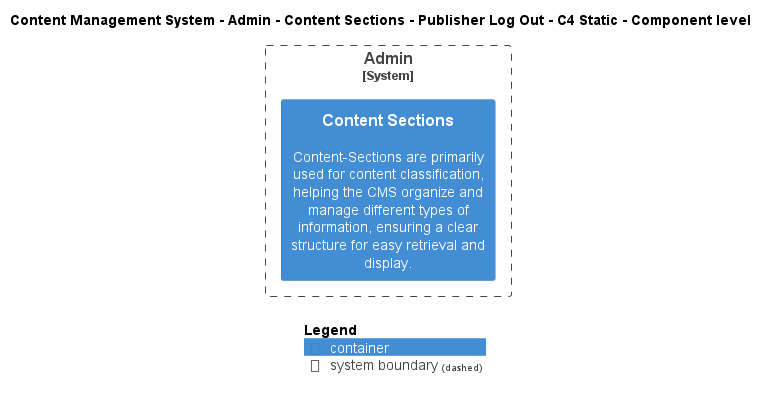

The diagram above was rendered by PlantUML. Its source (embedded in the PNG):
@startuml
!include ..\..\..\..\..\..\..\.c4s\C4_Component.puml

AddElementTag("c4interflow:lifecycle:new", $bgColor=green, $fontColor=#ffffff, $borderColor=green, $shadowing="False")
AddElementTag("c4interflow:lifecycle:changed", $bgColor=orange, $fontColor=#ffffff, $borderColor=orange, $shadowing="False")
AddElementTag("c4interflow:lifecycle:removed", $bgColor=red, $fontColor=#ffffff, $borderColor=red, $shadowing="False")

AddRelTag("c4interflow:lifecycle:new", $textColor=green, $lineColor=green)
AddRelTag("c4interflow:lifecycle:changed", $textColor=orange, $lineColor=orange)
AddRelTag("c4interflow:lifecycle:removed", $textColor=red, $lineColor=red)

SHOW_PERSON_PORTRAIT()
LAYOUT_TOP_DOWN()

skinparam linetype polyline

title Content Management System - Admin - Content Sections - Publisher Log Out - C4 Static - Component level


System_Boundary(ContentManagementSystem.SoftwareSystems.Admin, "Admin") {
    Container(ContentManagementSystem.SoftwareSystems.Admin.Containers.ContentSections, "Content Sections", "", "Content-Sections are primarily used for content classification, helping the CMS organize and manage different types of information, ensuring a clear structure for easy retrieval and display.")
}



SHOW_LEGEND()
@enduml